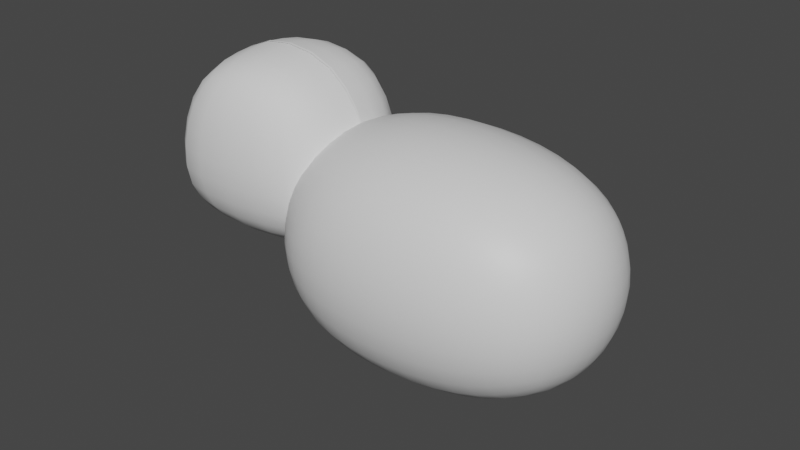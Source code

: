 # Source: dog.blend  (saved by Blender 3.3.6; exported with 4.5.12 LTS)
import bpy
from mathutils import Matrix  # noqa: F401  (used for matrix-valued properties, if any)

bpy.ops.wm.read_factory_settings(use_empty=True)
scene = bpy.context.scene
scene.name = 'Scene'

# ---- collections
col_collection = bpy.data.collections.new('Collection'); scene.collection.children.link(col_collection)

# ---- materials (node trees are filled in below, after node groups)
mat_material = bpy.data.materials.new('Material')
mat_material.alpha_threshold = 0.0
mat_material.use_transparent_shadow = False
mat_material.roughness = 0.5
mat_material.line_color = (0.0, 0.0, 0.0, 1.0)

# ---- material node trees
mat_material.use_nodes = True; mat_material.node_tree.nodes.clear()
_N = mat_material.node_tree.nodes; _L = mat_material.node_tree.links
n0 = _N.new('ShaderNodeOutputMaterial'); n0.name = 'Material Output'; n0.location = (300, 300)
n1 = _N.new('ShaderNodeBsdfPrincipled'); n1.name = 'Principled BSDF'; n1.location = (10, 300)
n1.distribution = 'GGX'
n1.subsurface_method = 'RANDOM_WALK_SKIN'
n1.inputs[3].default_value = 1.45
n1.inputs[27].default_value = (0.0, 0.0, 0.0, 1.0)
n1.inputs[28].default_value = 1.0
_L.new(n1.outputs[0], n0.inputs[0])
n0.is_active_output = True

# ---- world
world_world = bpy.data.worlds.new('World'); scene.world = world_world
world_world.use_nodes = True; world_world.node_tree.nodes.clear()
_N = world_world.node_tree.nodes; _L = world_world.node_tree.links
n0 = _N.new('ShaderNodeOutputWorld'); n0.name = 'World Output'; n0.location = (300, 300)
n1 = _N.new('ShaderNodeBackground'); n1.name = 'Background'; n1.location = (10, 300)
n1.inputs[0].default_value = (0.05088, 0.05088, 0.05088, 1.0)
_L.new(n1.outputs[0], n0.inputs[0])
n0.is_active_output = True
world_world.color = (0.05088, 0.05088, 0.05088)
world_world.use_sun_shadow = False
world_world.sun_shadow_jitter_overblur = 0.0

# ---- meshes
me_cube = bpy.data.meshes.new('Cube')
me_cube.from_pydata([(1.72, 0.8868, 0.8868), (1.72, 0.8868, -0.8868), (1.72, -0.8868, 0.8868), (1.72, -0.8868, -0.8868), (-1.72, 1.0, 1.0), (-1.72, 1.0, -1.0), (-1.72, -1.0, 1.0), (-1.72, -1.0, -1.0), (0.0, 1.396, -1.396), (0.0, -1.396, 1.396), (0.0, -1.396, -1.396), (0.0, 1.396, 1.396)], [], [(11, 4, 6, 9), (10, 9, 6, 7), (7, 6, 4, 5), (8, 1, 3, 10), (1, 0, 2, 3), (8, 11, 0, 1), (5, 4, 11, 8), (5, 8, 10, 7), (3, 2, 9, 10), (0, 11, 9, 2)])
me_cube.polygons.foreach_set('use_smooth', [True] * 10)
_uv = me_cube.uv_layers.new(name='UVMap')
_uv.uv.foreach_set('vector', [0.75, 0.5, 0.875, 0.5, 0.875, 0.75, 0.75, 0.75, 0.375, 0.875, 0.625, 0.875, 0.625, 1.0, 0.375, 1.0, 0.375, 0.0, 0.625, 0.0, 0.625, 0.25, 0.375, 0.25, 0.25, 0.5, 0.375, 0.5, 0.375, 0.75, 0.25, 0.75, 0.375, 0.5, 0.625, 0.5, 0.625, 0.75, 0.375, 0.75, 0.375, 0.375, 0.625, 0.375, 0.625, 0.5, 0.375, 0.5, 0.375, 0.25, 0.625, 0.25, 0.625, 0.375, 0.375, 0.375, 0.125, 0.5, 0.25, 0.5, 0.25, 0.75, 0.125, 0.75, 0.375, 0.75, 0.625, 0.75, 0.625, 0.875, 0.375, 0.875, 0.625, 0.5, 0.75, 0.5, 0.75, 0.75, 0.625, 0.75])
me_cube.materials.append(mat_material)
me_cube.use_mirror_vertex_groups = False
me_cube.update()
me_cube_001 = bpy.data.meshes.new('Cube.001')
me_cube_001.from_pydata([(-1.017, -0.8061, -0.7391), (-0.6741, -0.7449, 0.9396), (0.9335, -0.6969, -0.7432), (0.6741, -0.7449, 0.9396), (-1.0, 0.0, -1.0), (-0.6785, 0.01949, 1.019), (1.0, 0.0, -1.0), (0.6697, 0.01949, 1.019), (-1.0, -1.061, 0.003798), (0.9333, -0.9095, 0.01922), (1.0, 0.0, 0.0), (-1.0, 0.0, 0.0)], [], [(10, 7, 3, 9), (9, 3, 1, 8), (4, 6, 2, 0), (7, 5, 1, 3), (8, 1, 5, 11), (0, 8, 11, 4), (2, 9, 8, 0), (6, 10, 9, 2)])
me_cube_001.polygons.foreach_set('use_smooth', [True] * 8)
_uv = me_cube_001.uv_layers.new(name='UVMap')
_uv.uv.foreach_set('vector', [0.5, 0.625, 0.625, 0.625, 0.625, 0.75, 0.5, 0.75, 0.5, 0.75, 0.625, 0.75, 0.625, 1.0, 0.5, 1.0, 0.125, 0.625, 0.375, 0.625, 0.375, 0.75, 0.125, 0.75, 0.625, 0.625, 0.875, 0.625, 0.875, 0.75, 0.625, 0.75, 0.5, 0.0, 0.625, 0.0, 0.625, 0.125, 0.5, 0.125, 0.375, 0.0, 0.5, 0.0, 0.5, 0.125, 0.375, 0.125, 0.375, 0.75, 0.5, 0.75, 0.5, 1.0, 0.375, 1.0, 0.375, 0.625, 0.5, 0.625, 0.5, 0.75, 0.375, 0.75])
me_cube_001.update()

# ---- objects
ob_cube = bpy.data.objects.new('Cube', me_cube)
ob_cube_001 = bpy.data.objects.new('Cube.001', me_cube_001)

# ---- transforms, parenting, visibility, modifiers, constraints
ob_cube.location = (0.0, 0.0, 0.9062)
ob_cube.lock_rotations_4d = False
ob_cube.empty_display_type = 'ARROWS'
ob_cube.lineart.crease_threshold = 0.0
_m = ob_cube.modifiers.new('Subdivision', 'SUBSURF')
_m.levels = 3
_m.render_levels = 3
ob_cube_001.location = (-1.912, 0.0, 1.44)
_m = ob_cube_001.modifiers.new('Mirror', 'MIRROR')
_m.use_axis = (False, True, False)
_m = ob_cube_001.modifiers.new('Subdivision', 'SUBSURF')
_m.levels = 3

# ---- collection membership
col_collection.objects.link(ob_cube)
col_collection.objects.link(ob_cube_001)

# ---- scene / render settings (as saved in the file)
scene.frame_start = 1; scene.frame_end = 250; scene.frame_set(1)
scene.render.engine = 'BLENDER_EEVEE_NEXT'
scene.cycles.sampling_pattern = 'TABULATED_SOBOL'
scene.cycles.use_light_tree = False
scene.view_settings.view_transform = 'Filmic'
bpy.context.view_layer.update()

# ---- added for rendering (the .blend has no active camera and no usable light): camera, sun
cam_auto = bpy.data.cameras.new('AutoCamera')
cam_auto.lens = 50.0
cam_auto.sensor_width = 36.0
cam_auto.clip_end = 1000.0
ob_auto_camera = bpy.data.objects.new('AutoCamera', cam_auto)
scene.collection.objects.link(ob_auto_camera)
ob_auto_camera.location = (5.10696, -6.85358, 5.55313)
ob_auto_camera.rotation_euler = (1.09748, -7.21219e-08, 0.694738)
scene.camera = ob_auto_camera
light_auto_sun = bpy.data.lights.new('AutoSun', 'SUN')
light_auto_sun.energy = 3.0
light_auto_sun.angle = 0.0523599
ob_auto_sun = bpy.data.objects.new('AutoSun', light_auto_sun)
scene.collection.objects.link(ob_auto_sun)
ob_auto_sun.rotation_euler = (0.872665, 0.174533, 0.523599)
bpy.context.view_layer.update()
